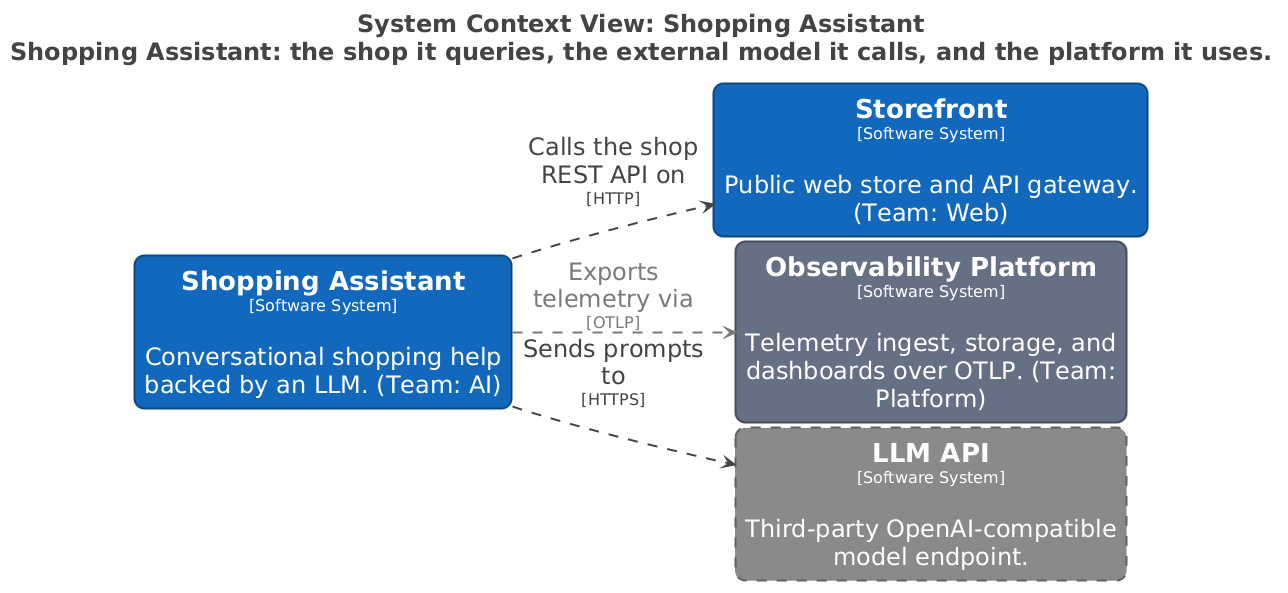

The diagram above was rendered by PlantUML. Its source (embedded in the PNG):
@startuml
title <size:24>System Context View: Shopping Assistant</size>\n<size:24>Shopping Assistant: the shop it queries, the external model it calls, and the platform it uses.</size>

set separator none
left to right direction
skinparam ranksep 20
skinparam nodesep 5
hide stereotype

<style>
  root {
    BackgroundColor: #ffffff;
    FontColor: #444444;
  }
  // Element,Software System
  .Element-RWxlbWVudCxTb2Z0d2FyZSBTeXN0ZW0= {
    BackgroundColor: #1168bd;
    LineColor: #0b4884;
    LineStyle: 0;
    LineThickness: 2;
    RoundCorner: 20;
    FontColor: #ffffff;
    FontSize: 24;
    HorizontalAlignment: center;
    Shadowing: 0;
    MaximumWidth: 450;
  }
  // Element,Software System,External
  .Element-RWxlbWVudCxTb2Z0d2FyZSBTeXN0ZW0sRXh0ZXJuYWw= {
    BackgroundColor: #8a8a8a;
    LineColor: #606060;
    LineStyle: 10-10;
    LineThickness: 2;
    RoundCorner: 20;
    FontColor: #ffffff;
    FontSize: 24;
    HorizontalAlignment: center;
    Shadowing: 0;
    MaximumWidth: 450;
  }
  // Element,Software System,Platform
  .Element-RWxlbWVudCxTb2Z0d2FyZSBTeXN0ZW0sUGxhdGZvcm0= {
    BackgroundColor: #667085;
    LineColor: #474e5d;
    LineStyle: 0;
    LineThickness: 2;
    RoundCorner: 20;
    FontColor: #ffffff;
    FontSize: 24;
    HorizontalAlignment: center;
    Shadowing: 0;
    MaximumWidth: 450;
  }
  // Relationship
  .Relationship-UmVsYXRpb25zaGlw {
    LineThickness: 2;
    LineStyle: 10-10;
    LineColor: #444444;
    FontColor: #444444;
    FontSize: 24;
    MaximumWidth: 200;
  }
  // Relationship,Telemetry
  .Relationship-UmVsYXRpb25zaGlwLFRlbGVtZXRyeQ== {
    LineThickness: 2;
    LineStyle: 10-10;
    LineColor: #7a7a7a;
    FontColor: #7a7a7a;
    FontSize: 24;
    MaximumWidth: 200;
  }
</style>

rectangle "==Storefront\n<size:16>[Software System]</size>\n\nPublic web store and API gateway. (Team: Web)" <<Element-RWxlbWVudCxTb2Z0d2FyZSBTeXN0ZW0=>> as Storefront
rectangle "==Observability Platform\n<size:16>[Software System]</size>\n\nTelemetry ingest, storage, and dashboards over OTLP. (Team: Platform)" <<Element-RWxlbWVudCxTb2Z0d2FyZSBTeXN0ZW0sUGxhdGZvcm0=>> as ObservabilityPlatform
rectangle "==LLM API\n<size:16>[Software System]</size>\n\nThird-party OpenAI-compatible model endpoint." <<Element-RWxlbWVudCxTb2Z0d2FyZSBTeXN0ZW0sRXh0ZXJuYWw=>> as LLMAPI
rectangle "==Shopping Assistant\n<size:16>[Software System]</size>\n\nConversational shopping help backed by an LLM. (Team: AI)" <<Element-RWxlbWVudCxTb2Z0d2FyZSBTeXN0ZW0=>> as ShoppingAssistant

ShoppingAssistant --> LLMAPI <<Relationship-UmVsYXRpb25zaGlw>> : "Sends prompts to\n<size:16>[HTTPS]</size>"
ShoppingAssistant --> Storefront <<Relationship-UmVsYXRpb25zaGlw>> : "Calls the shop REST API on\n<size:16>[HTTP]</size>"
ShoppingAssistant --> ObservabilityPlatform <<Relationship-UmVsYXRpb25zaGlwLFRlbGVtZXRyeQ==>> : "Exports telemetry via\n<size:16>[OTLP]</size>"

@enduml